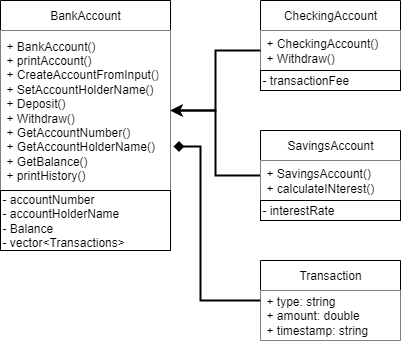

The diagram above was exported from draw.io. Its source (the exported page's mxGraphModel, read from the mxfile embedded in the PNG):
<mxGraphModel dx="1426" dy="789" grid="1" gridSize="10" guides="1" tooltips="1" connect="1" arrows="1" fold="1" page="1" pageScale="1" pageWidth="850" pageHeight="1100" math="0" shadow="0">
  <root>
    <mxCell id="0" />
    <mxCell id="1" parent="0" />
    <mxCell id="Ce_uDFwHxZ7UptIHkplI-35" value="BankAccount" style="swimlane;fontStyle=0;childLayout=stackLayout;horizontal=1;startSize=30;horizontalStack=0;resizeParent=1;resizeParentMax=0;resizeLast=0;collapsible=1;marginBottom=0;whiteSpace=wrap;html=1;" vertex="1" parent="1">
      <mxGeometry x="240" y="380" width="170" height="250" as="geometry" />
    </mxCell>
    <mxCell id="Ce_uDFwHxZ7UptIHkplI-36" value="&lt;div&gt;+ BankAccount()&lt;/div&gt;&lt;div&gt;&lt;div&gt;+ printAccount()&lt;/div&gt;&lt;div&gt;+ CreateAccountFromInput()&lt;/div&gt;&lt;div&gt;+ SetAccountHolderName()&lt;/div&gt;&lt;div&gt;+ Deposit()&lt;/div&gt;&lt;div&gt;+ Withdraw()&lt;/div&gt;&lt;div&gt;+ GetAccountNumber()&lt;/div&gt;&lt;div&gt;+ GetAccountHolderName()&lt;/div&gt;&lt;div&gt;+ GetBalance()&lt;/div&gt;&lt;/div&gt;&lt;div&gt;+ printHistory()&lt;/div&gt;" style="text;strokeColor=none;fillColor=default;align=left;verticalAlign=middle;spacingLeft=4;spacingRight=4;overflow=hidden;points=[[0,0.5],[1,0.5]];portConstraint=eastwest;rotatable=0;whiteSpace=wrap;html=1;strokeWidth=1;" vertex="1" parent="Ce_uDFwHxZ7UptIHkplI-35">
      <mxGeometry y="30" width="170" height="160" as="geometry" />
    </mxCell>
    <mxCell id="Ce_uDFwHxZ7UptIHkplI-39" value="&lt;div&gt;- accountNumber&lt;/div&gt;&lt;div&gt;- accountHolderName&lt;/div&gt;&lt;div&gt;- Balance&lt;/div&gt;&lt;div&gt;- vector&amp;lt;Transactions&amp;gt;&lt;/div&gt;" style="rounded=0;whiteSpace=wrap;html=1;fillColor=default;align=left;" vertex="1" parent="Ce_uDFwHxZ7UptIHkplI-35">
      <mxGeometry y="190" width="170" height="60" as="geometry" />
    </mxCell>
    <mxCell id="Ce_uDFwHxZ7UptIHkplI-40" value="CheckingAccount" style="swimlane;fontStyle=0;childLayout=stackLayout;horizontal=1;startSize=30;horizontalStack=0;resizeParent=1;resizeParentMax=0;resizeLast=0;collapsible=1;marginBottom=0;whiteSpace=wrap;html=1;" vertex="1" parent="1">
      <mxGeometry x="500" y="380" width="140" height="90" as="geometry" />
    </mxCell>
    <mxCell id="Ce_uDFwHxZ7UptIHkplI-41" value="+ CheckingAccount()&lt;div&gt;+ Withdraw()&lt;/div&gt;" style="text;strokeColor=none;fillColor=default;align=left;verticalAlign=middle;spacingLeft=4;spacingRight=4;overflow=hidden;points=[[0,0.5],[1,0.5]];portConstraint=eastwest;rotatable=0;whiteSpace=wrap;html=1;" vertex="1" parent="Ce_uDFwHxZ7UptIHkplI-40">
      <mxGeometry y="30" width="140" height="40" as="geometry" />
    </mxCell>
    <mxCell id="Ce_uDFwHxZ7UptIHkplI-44" value="- transactionFee" style="rounded=0;whiteSpace=wrap;html=1;fillColor=default;align=left;" vertex="1" parent="Ce_uDFwHxZ7UptIHkplI-40">
      <mxGeometry y="70" width="140" height="20" as="geometry" />
    </mxCell>
    <mxCell id="Ce_uDFwHxZ7UptIHkplI-50" style="edgeStyle=orthogonalEdgeStyle;rounded=0;orthogonalLoop=1;jettySize=auto;html=1;entryX=1;entryY=0.5;entryDx=0;entryDy=0;strokeWidth=2;strokeColor=light-dark(#000000,#FFFFFF);" edge="1" parent="1" source="Ce_uDFwHxZ7UptIHkplI-45" target="Ce_uDFwHxZ7UptIHkplI-36">
      <mxGeometry relative="1" as="geometry" />
    </mxCell>
    <mxCell id="Ce_uDFwHxZ7UptIHkplI-45" value="SavingsAccount" style="swimlane;fontStyle=0;childLayout=stackLayout;horizontal=1;startSize=30;horizontalStack=0;resizeParent=1;resizeParentMax=0;resizeLast=0;collapsible=1;marginBottom=0;whiteSpace=wrap;html=1;" vertex="1" parent="1">
      <mxGeometry x="500" y="510" width="140" height="90" as="geometry" />
    </mxCell>
    <mxCell id="Ce_uDFwHxZ7UptIHkplI-46" value="+ SavingsAccount()&lt;div&gt;+ calculateINterest()&lt;/div&gt;" style="text;strokeColor=none;fillColor=default;align=left;verticalAlign=middle;spacingLeft=4;spacingRight=4;overflow=hidden;points=[[0,0.5],[1,0.5]];portConstraint=eastwest;rotatable=0;whiteSpace=wrap;html=1;" vertex="1" parent="Ce_uDFwHxZ7UptIHkplI-45">
      <mxGeometry y="30" width="140" height="40" as="geometry" />
    </mxCell>
    <mxCell id="Ce_uDFwHxZ7UptIHkplI-49" value="- interestRate" style="rounded=0;whiteSpace=wrap;html=1;fillColor=default;align=left;" vertex="1" parent="Ce_uDFwHxZ7UptIHkplI-45">
      <mxGeometry y="70" width="140" height="20" as="geometry" />
    </mxCell>
    <mxCell id="Ce_uDFwHxZ7UptIHkplI-51" style="edgeStyle=orthogonalEdgeStyle;rounded=0;orthogonalLoop=1;jettySize=auto;html=1;entryX=1;entryY=0.5;entryDx=0;entryDy=0;strokeWidth=2;shadow=0;jumpStyle=none;strokeColor=light-dark(#000000,#FFFFFF);" edge="1" parent="1" source="Ce_uDFwHxZ7UptIHkplI-41" target="Ce_uDFwHxZ7UptIHkplI-36">
      <mxGeometry relative="1" as="geometry" />
    </mxCell>
    <mxCell id="Ce_uDFwHxZ7UptIHkplI-53" value="Transaction" style="swimlane;fontStyle=0;childLayout=stackLayout;horizontal=1;startSize=30;horizontalStack=0;resizeParent=1;resizeParentMax=0;resizeLast=0;collapsible=1;marginBottom=0;whiteSpace=wrap;html=1;" vertex="1" parent="1">
      <mxGeometry x="500" y="640" width="140" height="80" as="geometry" />
    </mxCell>
    <mxCell id="Ce_uDFwHxZ7UptIHkplI-54" value="+ type: string&lt;div&gt;+ amount: double&lt;/div&gt;&lt;div&gt;+ timestamp: string&lt;/div&gt;" style="text;strokeColor=none;fillColor=default;align=left;verticalAlign=middle;spacingLeft=4;spacingRight=4;overflow=hidden;points=[[0,0.5],[1,0.5]];portConstraint=eastwest;rotatable=0;whiteSpace=wrap;html=1;" vertex="1" parent="Ce_uDFwHxZ7UptIHkplI-53">
      <mxGeometry y="30" width="140" height="50" as="geometry" />
    </mxCell>
    <mxCell id="Ce_uDFwHxZ7UptIHkplI-57" style="edgeStyle=orthogonalEdgeStyle;rounded=0;orthogonalLoop=1;jettySize=auto;html=1;entryX=1.018;entryY=0.725;entryDx=0;entryDy=0;entryPerimeter=0;endArrow=diamond;endFill=1;strokeWidth=2;strokeColor=light-dark(#000000,#FFFFFF);" edge="1" parent="1" source="Ce_uDFwHxZ7UptIHkplI-53" target="Ce_uDFwHxZ7UptIHkplI-36">
      <mxGeometry relative="1" as="geometry">
        <Array as="points">
          <mxPoint x="440" y="680" />
          <mxPoint x="440" y="526" />
        </Array>
      </mxGeometry>
    </mxCell>
  </root>
</mxGraphModel>